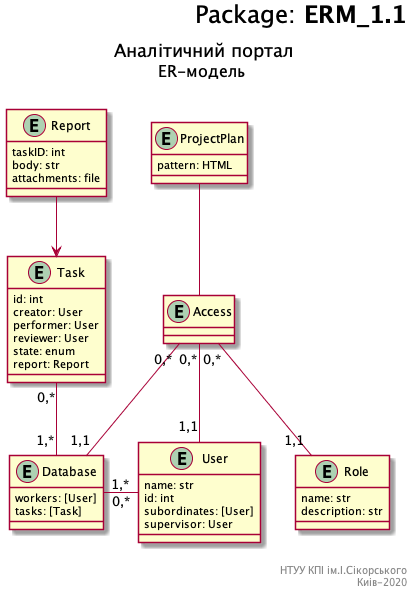

The diagram above was rendered by PlantUML. Its source (embedded in the PNG):
@startuml
	right header
	<font size=24 color=black>Package: <b>ERM_1.1
	
	end header
	
	title
	<font size=18 color=black>Аналітичний портал
	<font size=16 color=black>ER-модель 
	
	end title
	
	entity ProjectPlan {
		pattern: HTML
	}

	entity Task {
		id: int
		creator: User
		performer: User
		reviewer: User
		state: enum
		report: Report
	}

	entity Report {
		taskID: int
		body: str
		attachments: file
	}
	
	entity User {
		name: str
		id: int
		subordinates: [User]
		supervisor: User
	}

	entity Role {
		name: str
		description: str
	}
	
	entity Access {
	}
	
	entity Database {
		workers: [User]
		tasks: [Task]
	}

	Report --> Task
	
	Access "0,*"-- "1,1" Role
	Access "0,*"-- "1,1" User
	Access "0,*"-- "1,1" Database

	Database "1,*"-r- "0,*" User
	Database "1,*"-u- "0,*" Task

	ProjectPlan -- Access

	right footer
	
	НТУУ КПІ ім.І.Сікорського
	Киів-2020 
	end footer
@enduml